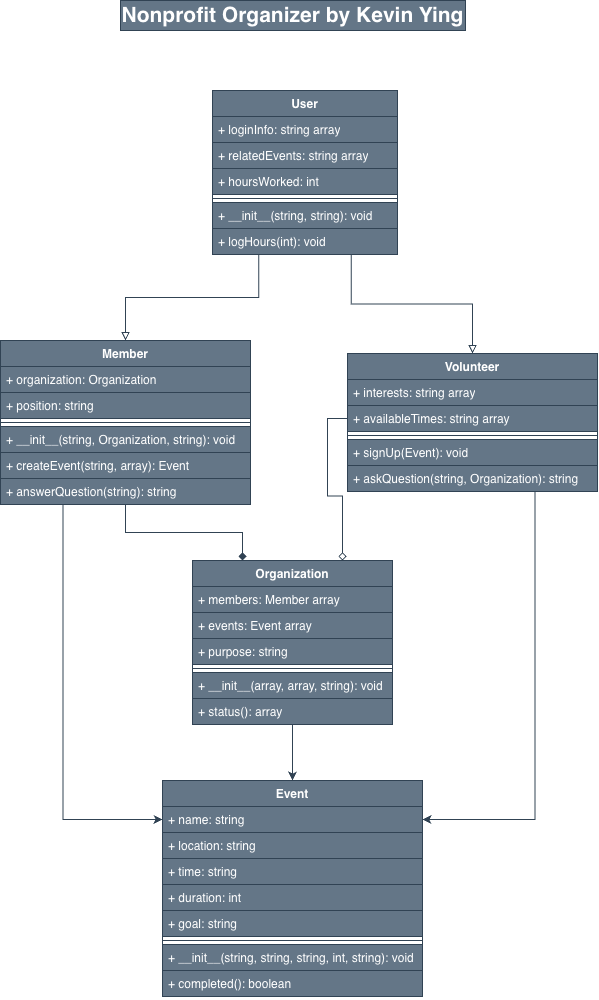

The diagram above was exported from draw.io. Its source (the exported page's mxGraphModel, read from the mxfile embedded in the PNG):
<mxGraphModel dx="1414" dy="790" grid="1" gridSize="10" guides="1" tooltips="1" connect="1" arrows="1" fold="1" page="1" pageScale="1" pageWidth="850" pageHeight="1100" math="0" shadow="0">
  <root>
    <mxCell id="0" />
    <mxCell id="1" parent="0" />
    <mxCell id="r70q30PxU37vUXxjgl-3-10" edge="1" parent="1" source="r70q30PxU37vUXxjgl-3-31" style="edgeStyle=orthogonalEdgeStyle;rounded=0;orthogonalLoop=1;jettySize=auto;html=1;entryX=0.5;entryY=0;entryDx=0;entryDy=0;endArrow=block;endFill=0;exitX=0.25;exitY=1;exitDx=0;exitDy=0;fillColor=#647687;strokeColor=#314354;" target="r70q30PxU37vUXxjgl-3-38">
      <mxGeometry relative="1" as="geometry">
        <mxPoint x="390" y="300" as="sourcePoint" />
        <mxPoint x="275" y="370" as="targetPoint" />
      </mxGeometry>
    </mxCell>
    <mxCell id="r70q30PxU37vUXxjgl-3-11" edge="1" parent="1" source="r70q30PxU37vUXxjgl-3-31" style="edgeStyle=orthogonalEdgeStyle;rounded=0;orthogonalLoop=1;jettySize=auto;html=1;endArrow=block;endFill=0;exitX=0.75;exitY=1;exitDx=0;exitDy=0;entryX=0.5;entryY=0;entryDx=0;entryDy=0;fillColor=#647687;strokeColor=#314354;" target="r70q30PxU37vUXxjgl-3-46">
      <mxGeometry relative="1" as="geometry">
        <mxPoint x="470" y="320" as="sourcePoint" />
        <mxPoint x="575" y="370" as="targetPoint" />
      </mxGeometry>
    </mxCell>
    <mxCell id="r70q30PxU37vUXxjgl-3-21" edge="1" parent="1" source="r70q30PxU37vUXxjgl-3-50" style="edgeStyle=orthogonalEdgeStyle;rounded=0;orthogonalLoop=1;jettySize=auto;html=1;endArrow=diamond;endFill=0;exitX=0;exitY=0.5;exitDx=0;exitDy=0;entryX=0.75;entryY=0;entryDx=0;entryDy=0;fillColor=#647687;strokeColor=#314354;" target="r70q30PxU37vUXxjgl-3-53">
      <mxGeometry relative="1" as="geometry">
        <mxPoint x="460" y="450" as="sourcePoint" />
        <mxPoint x="430" y="520" as="targetPoint" />
      </mxGeometry>
    </mxCell>
    <mxCell id="r70q30PxU37vUXxjgl-3-30" parent="1" style="text;html=1;whiteSpace=wrap;strokeColor=#314354;fillColor=#647687;align=center;verticalAlign=middle;rounded=0;fontStyle=1;fontSize=21;fontColor=#ffffff;" value="Nonprofit Organizer by Kevin Ying" vertex="1">
      <mxGeometry height="30" width="345" x="253" y="30" as="geometry" />
    </mxCell>
    <mxCell id="r70q30PxU37vUXxjgl-3-31" parent="1" style="swimlane;fontStyle=1;align=center;verticalAlign=top;childLayout=stackLayout;horizontal=1;startSize=26;horizontalStack=0;resizeParent=1;resizeParentMax=0;resizeLast=0;collapsible=1;marginBottom=0;whiteSpace=wrap;html=1;fillColor=#647687;fontColor=#ffffff;strokeColor=#314354;" value="User" vertex="1">
      <mxGeometry height="164" width="185" x="345" y="120" as="geometry" />
    </mxCell>
    <mxCell id="r70q30PxU37vUXxjgl-3-32" parent="r70q30PxU37vUXxjgl-3-31" style="text;strokeColor=#314354;fillColor=#647687;align=left;verticalAlign=top;spacingLeft=4;spacingRight=4;overflow=hidden;rotatable=0;points=[[0,0.5],[1,0.5]];portConstraint=eastwest;whiteSpace=wrap;html=1;fontColor=#ffffff;" value="+ loginInfo: string array" vertex="1">
      <mxGeometry height="26" width="185" y="26" as="geometry" />
    </mxCell>
    <mxCell id="r70q30PxU37vUXxjgl-3-36" parent="r70q30PxU37vUXxjgl-3-31" style="text;strokeColor=#314354;fillColor=#647687;align=left;verticalAlign=top;spacingLeft=4;spacingRight=4;overflow=hidden;rotatable=0;points=[[0,0.5],[1,0.5]];portConstraint=eastwest;whiteSpace=wrap;html=1;fontColor=#ffffff;" value="+ relatedEvents: string array" vertex="1">
      <mxGeometry height="26" width="185" y="52" as="geometry" />
    </mxCell>
    <mxCell id="r70q30PxU37vUXxjgl-3-37" parent="r70q30PxU37vUXxjgl-3-31" style="text;strokeColor=#314354;fillColor=#647687;align=left;verticalAlign=top;spacingLeft=4;spacingRight=4;overflow=hidden;rotatable=0;points=[[0,0.5],[1,0.5]];portConstraint=eastwest;whiteSpace=wrap;html=1;fontColor=#ffffff;" value="+ hoursWorked: int" vertex="1">
      <mxGeometry height="26" width="185" y="78" as="geometry" />
    </mxCell>
    <mxCell id="r70q30PxU37vUXxjgl-3-33" parent="r70q30PxU37vUXxjgl-3-31" style="line;strokeWidth=1;fillColor=#647687;align=left;verticalAlign=middle;spacingTop=-1;spacingLeft=3;spacingRight=3;rotatable=0;labelPosition=right;points=[];portConstraint=eastwest;strokeColor=#314354;fontColor=#ffffff;" value="" vertex="1">
      <mxGeometry height="8" width="185" y="104" as="geometry" />
    </mxCell>
    <mxCell id="r70q30PxU37vUXxjgl-3-43" parent="r70q30PxU37vUXxjgl-3-31" style="text;strokeColor=#314354;fillColor=#647687;align=left;verticalAlign=top;spacingLeft=4;spacingRight=4;overflow=hidden;rotatable=0;points=[[0,0.5],[1,0.5]];portConstraint=eastwest;whiteSpace=wrap;html=1;fontColor=#ffffff;" value="+ __init__(string, string): void" vertex="1">
      <mxGeometry height="26" width="185" y="112" as="geometry" />
    </mxCell>
    <mxCell id="r70q30PxU37vUXxjgl-3-34" parent="r70q30PxU37vUXxjgl-3-31" style="text;strokeColor=#314354;fillColor=#647687;align=left;verticalAlign=top;spacingLeft=4;spacingRight=4;overflow=hidden;rotatable=0;points=[[0,0.5],[1,0.5]];portConstraint=eastwest;whiteSpace=wrap;html=1;fontColor=#ffffff;" value="+ logHours(int): void" vertex="1">
      <mxGeometry height="26" width="185" y="138" as="geometry" />
    </mxCell>
    <mxCell id="r70q30PxU37vUXxjgl-3-60" edge="1" parent="1" source="r70q30PxU37vUXxjgl-3-38" style="edgeStyle=orthogonalEdgeStyle;rounded=0;orthogonalLoop=1;jettySize=auto;html=1;exitX=0.5;exitY=1;exitDx=0;exitDy=0;entryX=0.25;entryY=0;entryDx=0;entryDy=0;endArrow=diamond;endFill=1;fillColor=#647687;strokeColor=#314354;" target="r70q30PxU37vUXxjgl-3-53">
      <mxGeometry relative="1" as="geometry" />
    </mxCell>
    <mxCell id="r70q30PxU37vUXxjgl-3-75" edge="1" parent="1" source="r70q30PxU37vUXxjgl-3-38" style="edgeStyle=orthogonalEdgeStyle;rounded=0;orthogonalLoop=1;jettySize=auto;html=1;exitX=0.25;exitY=1;exitDx=0;exitDy=0;entryX=0;entryY=0.5;entryDx=0;entryDy=0;fillColor=#647687;strokeColor=#314354;" target="r70q30PxU37vUXxjgl-3-66">
      <mxGeometry relative="1" as="geometry" />
    </mxCell>
    <mxCell id="r70q30PxU37vUXxjgl-3-38" parent="1" style="swimlane;fontStyle=1;align=center;verticalAlign=top;childLayout=stackLayout;horizontal=1;startSize=26;horizontalStack=0;resizeParent=1;resizeParentMax=0;resizeLast=0;collapsible=1;marginBottom=0;whiteSpace=wrap;html=1;fillColor=#647687;fontColor=#ffffff;strokeColor=#314354;" value="Member" vertex="1">
      <mxGeometry height="164" width="250" x="133" y="370" as="geometry" />
    </mxCell>
    <mxCell id="r70q30PxU37vUXxjgl-3-39" parent="r70q30PxU37vUXxjgl-3-38" style="text;strokeColor=#314354;fillColor=#647687;align=left;verticalAlign=top;spacingLeft=4;spacingRight=4;overflow=hidden;rotatable=0;points=[[0,0.5],[1,0.5]];portConstraint=eastwest;whiteSpace=wrap;html=1;fontColor=#ffffff;" value="+ organization: Organization" vertex="1">
      <mxGeometry height="26" width="250" y="26" as="geometry" />
    </mxCell>
    <mxCell id="r70q30PxU37vUXxjgl-3-42" parent="r70q30PxU37vUXxjgl-3-38" style="text;strokeColor=#314354;fillColor=#647687;align=left;verticalAlign=top;spacingLeft=4;spacingRight=4;overflow=hidden;rotatable=0;points=[[0,0.5],[1,0.5]];portConstraint=eastwest;whiteSpace=wrap;html=1;fontColor=#ffffff;" value="+ position: string" vertex="1">
      <mxGeometry height="26" width="250" y="52" as="geometry" />
    </mxCell>
    <mxCell id="r70q30PxU37vUXxjgl-3-40" parent="r70q30PxU37vUXxjgl-3-38" style="line;strokeWidth=1;fillColor=#647687;align=left;verticalAlign=middle;spacingTop=-1;spacingLeft=3;spacingRight=3;rotatable=0;labelPosition=right;points=[];portConstraint=eastwest;strokeColor=#314354;fontColor=#ffffff;" value="" vertex="1">
      <mxGeometry height="8" width="250" y="78" as="geometry" />
    </mxCell>
    <mxCell id="r70q30PxU37vUXxjgl-3-41" parent="r70q30PxU37vUXxjgl-3-38" style="text;strokeColor=#314354;fillColor=#647687;align=left;verticalAlign=top;spacingLeft=4;spacingRight=4;overflow=hidden;rotatable=0;points=[[0,0.5],[1,0.5]];portConstraint=eastwest;whiteSpace=wrap;html=1;fontColor=#ffffff;" value="+ __init__(string, Organization, string): void" vertex="1">
      <mxGeometry height="26" width="250" y="86" as="geometry" />
    </mxCell>
    <mxCell id="r70q30PxU37vUXxjgl-3-44" parent="r70q30PxU37vUXxjgl-3-38" style="text;strokeColor=#314354;fillColor=#647687;align=left;verticalAlign=top;spacingLeft=4;spacingRight=4;overflow=hidden;rotatable=0;points=[[0,0.5],[1,0.5]];portConstraint=eastwest;whiteSpace=wrap;html=1;fontColor=#ffffff;" value="+ createEvent(string, array): Event" vertex="1">
      <mxGeometry height="26" width="250" y="112" as="geometry" />
    </mxCell>
    <mxCell id="r70q30PxU37vUXxjgl-3-52" parent="r70q30PxU37vUXxjgl-3-38" style="text;strokeColor=#314354;fillColor=#647687;align=left;verticalAlign=top;spacingLeft=4;spacingRight=4;overflow=hidden;rotatable=0;points=[[0,0.5],[1,0.5]];portConstraint=eastwest;whiteSpace=wrap;html=1;fontColor=#ffffff;" value="+ answerQuestion(string): string" vertex="1">
      <mxGeometry height="26" width="250" y="138" as="geometry" />
    </mxCell>
    <mxCell id="r70q30PxU37vUXxjgl-3-76" edge="1" parent="1" source="r70q30PxU37vUXxjgl-3-46" style="edgeStyle=orthogonalEdgeStyle;rounded=0;orthogonalLoop=1;jettySize=auto;html=1;exitX=0.75;exitY=1;exitDx=0;exitDy=0;entryX=1;entryY=0.5;entryDx=0;entryDy=0;fillColor=#647687;strokeColor=#314354;" target="r70q30PxU37vUXxjgl-3-66">
      <mxGeometry relative="1" as="geometry" />
    </mxCell>
    <mxCell id="r70q30PxU37vUXxjgl-3-46" parent="1" style="swimlane;fontStyle=1;align=center;verticalAlign=top;childLayout=stackLayout;horizontal=1;startSize=26;horizontalStack=0;resizeParent=1;resizeParentMax=0;resizeLast=0;collapsible=1;marginBottom=0;whiteSpace=wrap;html=1;fillColor=#647687;fontColor=#ffffff;strokeColor=#314354;" value="Volunteer" vertex="1">
      <mxGeometry height="138" width="250" x="480" y="383" as="geometry" />
    </mxCell>
    <mxCell id="r70q30PxU37vUXxjgl-3-47" parent="r70q30PxU37vUXxjgl-3-46" style="text;strokeColor=#314354;fillColor=#647687;align=left;verticalAlign=top;spacingLeft=4;spacingRight=4;overflow=hidden;rotatable=0;points=[[0,0.5],[1,0.5]];portConstraint=eastwest;whiteSpace=wrap;html=1;fontColor=#ffffff;" value="+ interests: string array" vertex="1">
      <mxGeometry height="26" width="250" y="26" as="geometry" />
    </mxCell>
    <mxCell id="r70q30PxU37vUXxjgl-3-50" parent="r70q30PxU37vUXxjgl-3-46" style="text;strokeColor=#314354;fillColor=#647687;align=left;verticalAlign=top;spacingLeft=4;spacingRight=4;overflow=hidden;rotatable=0;points=[[0,0.5],[1,0.5]];portConstraint=eastwest;whiteSpace=wrap;html=1;fontColor=#ffffff;" value="+ availableTimes: string array" vertex="1">
      <mxGeometry height="26" width="250" y="52" as="geometry" />
    </mxCell>
    <mxCell id="r70q30PxU37vUXxjgl-3-48" parent="r70q30PxU37vUXxjgl-3-46" style="line;strokeWidth=1;fillColor=#647687;align=left;verticalAlign=middle;spacingTop=-1;spacingLeft=3;spacingRight=3;rotatable=0;labelPosition=right;points=[];portConstraint=eastwest;strokeColor=#314354;fontColor=#ffffff;" value="" vertex="1">
      <mxGeometry height="8" width="250" y="78" as="geometry" />
    </mxCell>
    <mxCell id="r70q30PxU37vUXxjgl-3-49" parent="r70q30PxU37vUXxjgl-3-46" style="text;strokeColor=#314354;fillColor=#647687;align=left;verticalAlign=top;spacingLeft=4;spacingRight=4;overflow=hidden;rotatable=0;points=[[0,0.5],[1,0.5]];portConstraint=eastwest;whiteSpace=wrap;html=1;fontColor=#ffffff;" value="+ signUp(Event): void" vertex="1">
      <mxGeometry height="26" width="250" y="86" as="geometry" />
    </mxCell>
    <mxCell id="r70q30PxU37vUXxjgl-3-51" parent="r70q30PxU37vUXxjgl-3-46" style="text;strokeColor=#314354;fillColor=#647687;align=left;verticalAlign=top;spacingLeft=4;spacingRight=4;overflow=hidden;rotatable=0;points=[[0,0.5],[1,0.5]];portConstraint=eastwest;whiteSpace=wrap;html=1;fontColor=#ffffff;" value="+ askQuestion(string, Organization): string" vertex="1">
      <mxGeometry height="26" width="250" y="112" as="geometry" />
    </mxCell>
    <mxCell id="r70q30PxU37vUXxjgl-3-77" edge="1" parent="1" source="r70q30PxU37vUXxjgl-3-53" style="edgeStyle=orthogonalEdgeStyle;rounded=0;orthogonalLoop=1;jettySize=auto;html=1;exitX=0.5;exitY=1;exitDx=0;exitDy=0;entryX=0.5;entryY=0;entryDx=0;entryDy=0;fillColor=#647687;strokeColor=#314354;" target="r70q30PxU37vUXxjgl-3-65">
      <mxGeometry relative="1" as="geometry" />
    </mxCell>
    <mxCell id="r70q30PxU37vUXxjgl-3-53" parent="1" style="swimlane;fontStyle=1;align=center;verticalAlign=top;childLayout=stackLayout;horizontal=1;startSize=26;horizontalStack=0;resizeParent=1;resizeParentMax=0;resizeLast=0;collapsible=1;marginBottom=0;whiteSpace=wrap;html=1;fillColor=#647687;fontColor=#ffffff;strokeColor=#314354;" value="Organization" vertex="1">
      <mxGeometry height="164" width="200" x="325" y="590" as="geometry" />
    </mxCell>
    <mxCell id="r70q30PxU37vUXxjgl-3-54" parent="r70q30PxU37vUXxjgl-3-53" style="text;strokeColor=#314354;fillColor=#647687;align=left;verticalAlign=top;spacingLeft=4;spacingRight=4;overflow=hidden;rotatable=0;points=[[0,0.5],[1,0.5]];portConstraint=eastwest;whiteSpace=wrap;html=1;fontColor=#ffffff;" value="+ members: Member array" vertex="1">
      <mxGeometry height="26" width="200" y="26" as="geometry" />
    </mxCell>
    <mxCell id="r70q30PxU37vUXxjgl-3-57" parent="r70q30PxU37vUXxjgl-3-53" style="text;strokeColor=#314354;fillColor=#647687;align=left;verticalAlign=top;spacingLeft=4;spacingRight=4;overflow=hidden;rotatable=0;points=[[0,0.5],[1,0.5]];portConstraint=eastwest;whiteSpace=wrap;html=1;fontColor=#ffffff;" value="+ events: Event array" vertex="1">
      <mxGeometry height="26" width="200" y="52" as="geometry" />
    </mxCell>
    <mxCell id="r70q30PxU37vUXxjgl-3-58" parent="r70q30PxU37vUXxjgl-3-53" style="text;strokeColor=#314354;fillColor=#647687;align=left;verticalAlign=top;spacingLeft=4;spacingRight=4;overflow=hidden;rotatable=0;points=[[0,0.5],[1,0.5]];portConstraint=eastwest;whiteSpace=wrap;html=1;fontColor=#ffffff;" value="+ purpose: string" vertex="1">
      <mxGeometry height="26" width="200" y="78" as="geometry" />
    </mxCell>
    <mxCell id="r70q30PxU37vUXxjgl-3-55" parent="r70q30PxU37vUXxjgl-3-53" style="line;strokeWidth=1;fillColor=#647687;align=left;verticalAlign=middle;spacingTop=-1;spacingLeft=3;spacingRight=3;rotatable=0;labelPosition=right;points=[];portConstraint=eastwest;strokeColor=#314354;fontColor=#ffffff;" value="" vertex="1">
      <mxGeometry height="8" width="200" y="104" as="geometry" />
    </mxCell>
    <mxCell id="r70q30PxU37vUXxjgl-3-56" parent="r70q30PxU37vUXxjgl-3-53" style="text;strokeColor=#314354;fillColor=#647687;align=left;verticalAlign=top;spacingLeft=4;spacingRight=4;overflow=hidden;rotatable=0;points=[[0,0.5],[1,0.5]];portConstraint=eastwest;whiteSpace=wrap;html=1;fontColor=#ffffff;" value="+ __init__(array, array, string): void" vertex="1">
      <mxGeometry height="26" width="200" y="112" as="geometry" />
    </mxCell>
    <mxCell id="r70q30PxU37vUXxjgl-3-59" parent="r70q30PxU37vUXxjgl-3-53" style="text;strokeColor=#314354;fillColor=#647687;align=left;verticalAlign=top;spacingLeft=4;spacingRight=4;overflow=hidden;rotatable=0;points=[[0,0.5],[1,0.5]];portConstraint=eastwest;whiteSpace=wrap;html=1;fontColor=#ffffff;" value="+ status(): array" vertex="1">
      <mxGeometry height="26" width="200" y="138" as="geometry" />
    </mxCell>
    <mxCell id="r70q30PxU37vUXxjgl-3-65" parent="1" style="swimlane;fontStyle=1;align=center;verticalAlign=top;childLayout=stackLayout;horizontal=1;startSize=26;horizontalStack=0;resizeParent=1;resizeParentMax=0;resizeLast=0;collapsible=1;marginBottom=0;whiteSpace=wrap;html=1;fillColor=#647687;fontColor=#ffffff;strokeColor=#314354;" value="Event" vertex="1">
      <mxGeometry height="216" width="260" x="295" y="810" as="geometry" />
    </mxCell>
    <mxCell id="r70q30PxU37vUXxjgl-3-66" parent="r70q30PxU37vUXxjgl-3-65" style="text;strokeColor=#314354;fillColor=#647687;align=left;verticalAlign=top;spacingLeft=4;spacingRight=4;overflow=hidden;rotatable=0;points=[[0,0.5],[1,0.5]];portConstraint=eastwest;whiteSpace=wrap;html=1;fontColor=#ffffff;" value="+ name: string" vertex="1">
      <mxGeometry height="26" width="260" y="26" as="geometry" />
    </mxCell>
    <mxCell id="r70q30PxU37vUXxjgl-3-71" parent="r70q30PxU37vUXxjgl-3-65" style="text;strokeColor=#314354;fillColor=#647687;align=left;verticalAlign=top;spacingLeft=4;spacingRight=4;overflow=hidden;rotatable=0;points=[[0,0.5],[1,0.5]];portConstraint=eastwest;whiteSpace=wrap;html=1;fontColor=#ffffff;" value="+ location: string" vertex="1">
      <mxGeometry height="26" width="260" y="52" as="geometry" />
    </mxCell>
    <mxCell id="r70q30PxU37vUXxjgl-3-72" parent="r70q30PxU37vUXxjgl-3-65" style="text;strokeColor=#314354;fillColor=#647687;align=left;verticalAlign=top;spacingLeft=4;spacingRight=4;overflow=hidden;rotatable=0;points=[[0,0.5],[1,0.5]];portConstraint=eastwest;whiteSpace=wrap;html=1;fontColor=#ffffff;" value="+ time: string" vertex="1">
      <mxGeometry height="26" width="260" y="78" as="geometry" />
    </mxCell>
    <mxCell id="r70q30PxU37vUXxjgl-3-70" parent="r70q30PxU37vUXxjgl-3-65" style="text;strokeColor=#314354;fillColor=#647687;align=left;verticalAlign=top;spacingLeft=4;spacingRight=4;overflow=hidden;rotatable=0;points=[[0,0.5],[1,0.5]];portConstraint=eastwest;whiteSpace=wrap;html=1;fontColor=#ffffff;" value="+ duration: int" vertex="1">
      <mxGeometry height="26" width="260" y="104" as="geometry" />
    </mxCell>
    <mxCell id="r70q30PxU37vUXxjgl-3-73" parent="r70q30PxU37vUXxjgl-3-65" style="text;strokeColor=#314354;fillColor=#647687;align=left;verticalAlign=top;spacingLeft=4;spacingRight=4;overflow=hidden;rotatable=0;points=[[0,0.5],[1,0.5]];portConstraint=eastwest;whiteSpace=wrap;html=1;fontColor=#ffffff;" value="+ goal: string" vertex="1">
      <mxGeometry height="26" width="260" y="130" as="geometry" />
    </mxCell>
    <mxCell id="r70q30PxU37vUXxjgl-3-67" parent="r70q30PxU37vUXxjgl-3-65" style="line;strokeWidth=1;fillColor=#647687;align=left;verticalAlign=middle;spacingTop=-1;spacingLeft=3;spacingRight=3;rotatable=0;labelPosition=right;points=[];portConstraint=eastwest;strokeColor=#314354;fontColor=#ffffff;" value="" vertex="1">
      <mxGeometry height="8" width="260" y="156" as="geometry" />
    </mxCell>
    <mxCell id="r70q30PxU37vUXxjgl-3-68" parent="r70q30PxU37vUXxjgl-3-65" style="text;strokeColor=#314354;fillColor=#647687;align=left;verticalAlign=top;spacingLeft=4;spacingRight=4;overflow=hidden;rotatable=0;points=[[0,0.5],[1,0.5]];portConstraint=eastwest;whiteSpace=wrap;html=1;fontColor=#ffffff;" value="+ __init__(string, string, string, int, string): void" vertex="1">
      <mxGeometry height="26" width="260" y="164" as="geometry" />
    </mxCell>
    <mxCell id="r70q30PxU37vUXxjgl-3-74" parent="r70q30PxU37vUXxjgl-3-65" style="text;strokeColor=#314354;fillColor=#647687;align=left;verticalAlign=top;spacingLeft=4;spacingRight=4;overflow=hidden;rotatable=0;points=[[0,0.5],[1,0.5]];portConstraint=eastwest;whiteSpace=wrap;html=1;fontColor=#ffffff;" value="+ completed(): boolean" vertex="1">
      <mxGeometry height="26" width="260" y="190" as="geometry" />
    </mxCell>
  </root>
</mxGraphModel>